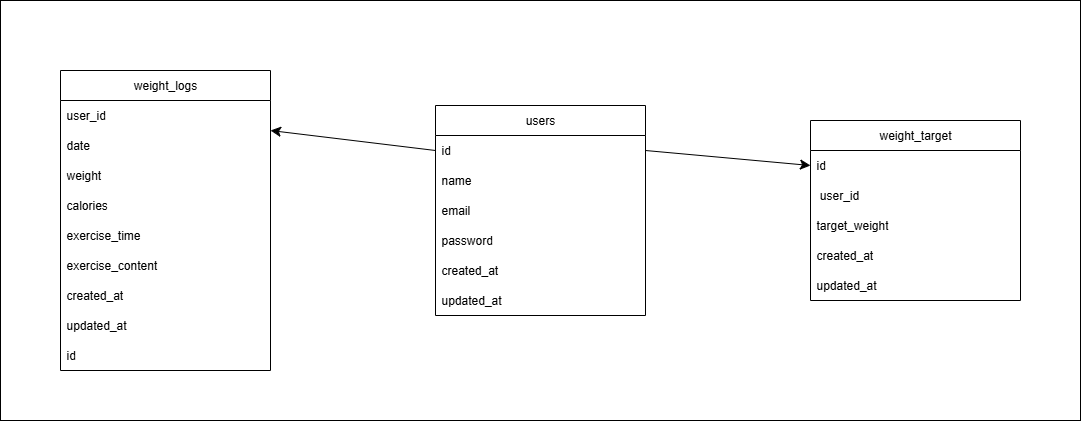

The diagram above was exported from draw.io. Its source (the exported page's mxGraphModel, read from the mxfile embedded in the PNG):
<mxGraphModel dx="3080" dy="1964" grid="1" gridSize="10" guides="1" tooltips="1" connect="1" arrows="1" fold="1" page="1" pageScale="1" pageWidth="827" pageHeight="1169" math="0" shadow="0">
  <root>
    <mxCell id="0" />
    <mxCell id="1" parent="0" />
    <mxCell id="8DLuMJmQnvSwTG5CZEqD-35" value="" style="rounded=0;whiteSpace=wrap;html=1;" vertex="1" parent="1">
      <mxGeometry x="-910" y="-1060" width="1080" height="420" as="geometry" />
    </mxCell>
    <mxCell id="8DLuMJmQnvSwTG5CZEqD-16" value="weight_target" style="swimlane;fontStyle=0;childLayout=stackLayout;horizontal=1;startSize=30;horizontalStack=0;resizeParent=1;resizeParentMax=0;resizeLast=0;collapsible=1;marginBottom=0;whiteSpace=wrap;html=1;" vertex="1" parent="1">
      <mxGeometry x="-100" y="-940" width="210" height="180" as="geometry" />
    </mxCell>
    <mxCell id="8DLuMJmQnvSwTG5CZEqD-17" value="id" style="text;align=left;verticalAlign=middle;spacingLeft=4;spacingRight=4;overflow=hidden;points=[[0,0.5],[1,0.5]];portConstraint=eastwest;rotatable=0;whiteSpace=wrap;html=1;" vertex="1" parent="8DLuMJmQnvSwTG5CZEqD-16">
      <mxGeometry y="30" width="210" height="30" as="geometry" />
    </mxCell>
    <mxCell id="8DLuMJmQnvSwTG5CZEqD-18" value="&amp;nbsp;user_id" style="text;align=left;verticalAlign=middle;spacingLeft=4;spacingRight=4;overflow=hidden;points=[[0,0.5],[1,0.5]];portConstraint=eastwest;rotatable=0;whiteSpace=wrap;html=1;" vertex="1" parent="8DLuMJmQnvSwTG5CZEqD-16">
      <mxGeometry y="60" width="210" height="30" as="geometry" />
    </mxCell>
    <mxCell id="8DLuMJmQnvSwTG5CZEqD-19" value="target_weight" style="text;align=left;verticalAlign=middle;spacingLeft=4;spacingRight=4;overflow=hidden;points=[[0,0.5],[1,0.5]];portConstraint=eastwest;rotatable=0;whiteSpace=wrap;html=1;" vertex="1" parent="8DLuMJmQnvSwTG5CZEqD-16">
      <mxGeometry y="90" width="210" height="30" as="geometry" />
    </mxCell>
    <mxCell id="8DLuMJmQnvSwTG5CZEqD-21" value="created_at" style="text;align=left;verticalAlign=middle;spacingLeft=4;spacingRight=4;overflow=hidden;points=[[0,0.5],[1,0.5]];portConstraint=eastwest;rotatable=0;whiteSpace=wrap;html=1;" vertex="1" parent="8DLuMJmQnvSwTG5CZEqD-16">
      <mxGeometry y="120" width="210" height="30" as="geometry" />
    </mxCell>
    <mxCell id="8DLuMJmQnvSwTG5CZEqD-22" value="updated_at&amp;nbsp;" style="text;align=left;verticalAlign=middle;spacingLeft=4;spacingRight=4;overflow=hidden;points=[[0,0.5],[1,0.5]];portConstraint=eastwest;rotatable=0;whiteSpace=wrap;html=1;" vertex="1" parent="8DLuMJmQnvSwTG5CZEqD-16">
      <mxGeometry y="150" width="210" height="30" as="geometry" />
    </mxCell>
    <mxCell id="8DLuMJmQnvSwTG5CZEqD-31" value="" style="endArrow=classic;html=1;rounded=0;fontSize=12;startSize=8;endSize=8;curved=1;entryX=0;entryY=0.5;entryDx=0;entryDy=0;exitX=1;exitY=0.5;exitDx=0;exitDy=0;" edge="1" parent="1" source="8DLuMJmQnvSwTG5CZEqD-3" target="8DLuMJmQnvSwTG5CZEqD-17">
      <mxGeometry width="50" height="50" relative="1" as="geometry">
        <mxPoint x="-160" y="-480" as="sourcePoint" />
        <mxPoint x="-509" y="-400" as="targetPoint" />
      </mxGeometry>
    </mxCell>
    <mxCell id="8DLuMJmQnvSwTG5CZEqD-2" value="users" style="swimlane;fontStyle=0;childLayout=stackLayout;horizontal=1;startSize=30;horizontalStack=0;resizeParent=1;resizeParentMax=0;resizeLast=0;collapsible=1;marginBottom=0;whiteSpace=wrap;html=1;" vertex="1" parent="1">
      <mxGeometry x="-475" y="-955" width="210" height="210" as="geometry" />
    </mxCell>
    <mxCell id="8DLuMJmQnvSwTG5CZEqD-3" value="id" style="text;align=left;verticalAlign=middle;spacingLeft=4;spacingRight=4;overflow=hidden;points=[[0,0.5],[1,0.5]];portConstraint=eastwest;rotatable=0;whiteSpace=wrap;html=1;" vertex="1" parent="8DLuMJmQnvSwTG5CZEqD-2">
      <mxGeometry y="30" width="210" height="30" as="geometry" />
    </mxCell>
    <mxCell id="8DLuMJmQnvSwTG5CZEqD-4" value="name" style="text;align=left;verticalAlign=middle;spacingLeft=4;spacingRight=4;overflow=hidden;points=[[0,0.5],[1,0.5]];portConstraint=eastwest;rotatable=0;whiteSpace=wrap;html=1;" vertex="1" parent="8DLuMJmQnvSwTG5CZEqD-2">
      <mxGeometry y="60" width="210" height="30" as="geometry" />
    </mxCell>
    <mxCell id="8DLuMJmQnvSwTG5CZEqD-5" value="email" style="text;align=left;verticalAlign=middle;spacingLeft=4;spacingRight=4;overflow=hidden;points=[[0,0.5],[1,0.5]];portConstraint=eastwest;rotatable=0;whiteSpace=wrap;html=1;" vertex="1" parent="8DLuMJmQnvSwTG5CZEqD-2">
      <mxGeometry y="90" width="210" height="30" as="geometry" />
    </mxCell>
    <mxCell id="8DLuMJmQnvSwTG5CZEqD-6" value="password" style="text;align=left;verticalAlign=middle;spacingLeft=4;spacingRight=4;overflow=hidden;points=[[0,0.5],[1,0.5]];portConstraint=eastwest;rotatable=0;whiteSpace=wrap;html=1;" vertex="1" parent="8DLuMJmQnvSwTG5CZEqD-2">
      <mxGeometry y="120" width="210" height="30" as="geometry" />
    </mxCell>
    <mxCell id="8DLuMJmQnvSwTG5CZEqD-7" value="created_at" style="text;align=left;verticalAlign=middle;spacingLeft=4;spacingRight=4;overflow=hidden;points=[[0,0.5],[1,0.5]];portConstraint=eastwest;rotatable=0;whiteSpace=wrap;html=1;" vertex="1" parent="8DLuMJmQnvSwTG5CZEqD-2">
      <mxGeometry y="150" width="210" height="30" as="geometry" />
    </mxCell>
    <mxCell id="8DLuMJmQnvSwTG5CZEqD-8" value="updated_at&amp;nbsp;" style="text;align=left;verticalAlign=middle;spacingLeft=4;spacingRight=4;overflow=hidden;points=[[0,0.5],[1,0.5]];portConstraint=eastwest;rotatable=0;whiteSpace=wrap;html=1;" vertex="1" parent="8DLuMJmQnvSwTG5CZEqD-2">
      <mxGeometry y="180" width="210" height="30" as="geometry" />
    </mxCell>
    <mxCell id="8DLuMJmQnvSwTG5CZEqD-30" value="" style="endArrow=classic;html=1;rounded=0;fontSize=12;startSize=8;endSize=8;curved=1;exitX=0;exitY=0.5;exitDx=0;exitDy=0;entryX=1;entryY=1;entryDx=0;entryDy=0;entryPerimeter=0;" edge="1" parent="1" source="8DLuMJmQnvSwTG5CZEqD-3" target="8DLuMJmQnvSwTG5CZEqD-11">
      <mxGeometry width="50" height="50" relative="1" as="geometry">
        <mxPoint x="-520" y="-480" as="sourcePoint" />
        <mxPoint x="-680" y="-640" as="targetPoint" />
      </mxGeometry>
    </mxCell>
    <mxCell id="8DLuMJmQnvSwTG5CZEqD-9" value="weight_logs" style="swimlane;fontStyle=0;childLayout=stackLayout;horizontal=1;startSize=30;horizontalStack=0;resizeParent=1;resizeParentMax=0;resizeLast=0;collapsible=1;marginBottom=0;whiteSpace=wrap;html=1;" vertex="1" parent="1">
      <mxGeometry x="-850" y="-990" width="210" height="300" as="geometry" />
    </mxCell>
    <mxCell id="8DLuMJmQnvSwTG5CZEqD-11" value="user_id" style="text;align=left;verticalAlign=middle;spacingLeft=4;spacingRight=4;overflow=hidden;points=[[0,0.5],[1,0.5]];portConstraint=eastwest;rotatable=0;whiteSpace=wrap;html=1;" vertex="1" parent="8DLuMJmQnvSwTG5CZEqD-9">
      <mxGeometry y="30" width="210" height="30" as="geometry" />
    </mxCell>
    <mxCell id="8DLuMJmQnvSwTG5CZEqD-12" value="date&amp;nbsp;" style="text;align=left;verticalAlign=middle;spacingLeft=4;spacingRight=4;overflow=hidden;points=[[0,0.5],[1,0.5]];portConstraint=eastwest;rotatable=0;whiteSpace=wrap;html=1;" vertex="1" parent="8DLuMJmQnvSwTG5CZEqD-9">
      <mxGeometry y="60" width="210" height="30" as="geometry" />
    </mxCell>
    <mxCell id="8DLuMJmQnvSwTG5CZEqD-13" value="weight" style="text;align=left;verticalAlign=middle;spacingLeft=4;spacingRight=4;overflow=hidden;points=[[0,0.5],[1,0.5]];portConstraint=eastwest;rotatable=0;whiteSpace=wrap;html=1;" vertex="1" parent="8DLuMJmQnvSwTG5CZEqD-9">
      <mxGeometry y="90" width="210" height="30" as="geometry" />
    </mxCell>
    <mxCell id="8DLuMJmQnvSwTG5CZEqD-14" value="calories" style="text;align=left;verticalAlign=middle;spacingLeft=4;spacingRight=4;overflow=hidden;points=[[0,0.5],[1,0.5]];portConstraint=eastwest;rotatable=0;whiteSpace=wrap;html=1;" vertex="1" parent="8DLuMJmQnvSwTG5CZEqD-9">
      <mxGeometry y="120" width="210" height="30" as="geometry" />
    </mxCell>
    <mxCell id="8DLuMJmQnvSwTG5CZEqD-23" value="exercise_time" style="text;align=left;verticalAlign=middle;spacingLeft=4;spacingRight=4;overflow=hidden;points=[[0,0.5],[1,0.5]];portConstraint=eastwest;rotatable=0;whiteSpace=wrap;html=1;" vertex="1" parent="8DLuMJmQnvSwTG5CZEqD-9">
      <mxGeometry y="150" width="210" height="30" as="geometry" />
    </mxCell>
    <mxCell id="8DLuMJmQnvSwTG5CZEqD-24" value="exercise_content" style="text;align=left;verticalAlign=middle;spacingLeft=4;spacingRight=4;overflow=hidden;points=[[0,0.5],[1,0.5]];portConstraint=eastwest;rotatable=0;whiteSpace=wrap;html=1;" vertex="1" parent="8DLuMJmQnvSwTG5CZEqD-9">
      <mxGeometry y="180" width="210" height="30" as="geometry" />
    </mxCell>
    <mxCell id="8DLuMJmQnvSwTG5CZEqD-25" value="created_at" style="text;align=left;verticalAlign=middle;spacingLeft=4;spacingRight=4;overflow=hidden;points=[[0,0.5],[1,0.5]];portConstraint=eastwest;rotatable=0;whiteSpace=wrap;html=1;" vertex="1" parent="8DLuMJmQnvSwTG5CZEqD-9">
      <mxGeometry y="210" width="210" height="30" as="geometry" />
    </mxCell>
    <mxCell id="8DLuMJmQnvSwTG5CZEqD-15" value="updated_at&amp;nbsp;" style="text;align=left;verticalAlign=middle;spacingLeft=4;spacingRight=4;overflow=hidden;points=[[0,0.5],[1,0.5]];portConstraint=eastwest;rotatable=0;whiteSpace=wrap;html=1;" vertex="1" parent="8DLuMJmQnvSwTG5CZEqD-9">
      <mxGeometry y="240" width="210" height="30" as="geometry" />
    </mxCell>
    <mxCell id="8DLuMJmQnvSwTG5CZEqD-10" value="id" style="text;align=left;verticalAlign=middle;spacingLeft=4;spacingRight=4;overflow=hidden;points=[[0,0.5],[1,0.5]];portConstraint=eastwest;rotatable=0;whiteSpace=wrap;html=1;" vertex="1" parent="8DLuMJmQnvSwTG5CZEqD-9">
      <mxGeometry y="270" width="210" height="30" as="geometry" />
    </mxCell>
  </root>
</mxGraphModel>